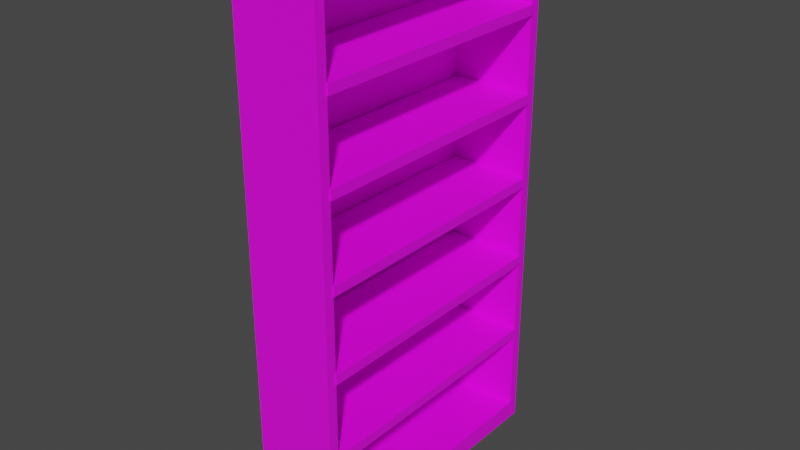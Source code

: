 # Source: EmptyBookshelf.blend  (saved by Blender 3.6.13; exported with 4.5.12 LTS)
import bpy
from mathutils import Matrix  # noqa: F401  (used for matrix-valued properties, if any)

bpy.ops.wm.read_factory_settings(use_empty=True)
scene = bpy.context.scene
scene.name = 'Scene'

# ---- collections
col_collection = bpy.data.collections.new('Collection'); scene.collection.children.link(col_collection)

# ---- images (referenced by path relative to the original .blend; pixels are not part of the script)
import os
ASSET_DIR = os.environ.get("B2B_ASSET_DIR", "")  # directory of the original .blend (textures are referenced by path, not embedded)
HERE = os.path.dirname(os.path.abspath(__file__))  # packed textures are extracted next to this script under _unpacked/

def load_image(name, relpath, width, height, colorspace="sRGB"):
    """Load a texture the original file referenced (path relative to the .blend, or extracted next to this script)."""
    p = next((c for c in (os.path.join(HERE, relpath), os.path.join(ASSET_DIR, relpath)) if relpath and os.path.exists(c)), "")
    if p:
        img = bpy.data.images.load(p, check_existing=True)
        img.name = name
    else:  # same state as the original file: an image datablock whose file is absent (Cycles renders it pink)
        img = bpy.data.images.new(name, width, height)
        img.source = "FILE"
        img.filepath = "//" + (relpath or name)
    img.colorspace_settings.name = colorspace
    return img
img_wood_texture_png = load_image('Wood Texture.png', 'Wood Texture.png', 1024, 1024, 'sRGB')

# ---- materials (node trees are filled in below, after node groups)
mat_wood = bpy.data.materials.new('Wood')
mat_wood.alpha_threshold = 0.0
mat_wood.use_transparent_shadow = False
mat_wood.roughness = 0.5
mat_wood.line_color = (0.0, 0.0, 0.0, 1.0)

# ---- material node trees
mat_wood.use_nodes = True; mat_wood.node_tree.nodes.clear()
_N = mat_wood.node_tree.nodes; _L = mat_wood.node_tree.links
n0 = _N.new('ShaderNodeOutputMaterial'); n0.name = 'Material Output'; n0.location = (300, 300)
n1 = _N.new('ShaderNodeBsdfPrincipled'); n1.name = 'Principled BSDF'; n1.location = (10, 300)
n1.distribution = 'GGX'
n1.subsurface_method = 'RANDOM_WALK_SKIN'
n1.inputs[3].default_value = 1.45
n1.inputs[27].default_value = (0.0, 0.0, 0.0, 1.0)
n1.inputs[28].default_value = 1.0
n2 = _N.new('ShaderNodeTexImage'); n2.name = 'Image Texture'; n2.location = (-280, 271)
n2.image = img_wood_texture_png
_L.new(n1.outputs[0], n0.inputs[0])
_L.new(n2.outputs[0], n1.inputs[0])
n0.is_active_output = True

# ---- world
world_world = bpy.data.worlds.new('World'); scene.world = world_world
world_world.use_nodes = True; world_world.node_tree.nodes.clear()
_N = world_world.node_tree.nodes; _L = world_world.node_tree.links
n0 = _N.new('ShaderNodeOutputWorld'); n0.name = 'World Output'; n0.location = (300, 300)
n1 = _N.new('ShaderNodeBackground'); n1.name = 'Background'; n1.location = (10, 300)
n1.inputs[0].default_value = (0.05088, 0.05088, 0.05088, 1.0)
_L.new(n1.outputs[0], n0.inputs[0])
n0.is_active_output = True
world_world.color = (0.05088, 0.05088, 0.05088)
world_world.use_sun_shadow = False
world_world.sun_shadow_jitter_overblur = 0.0

# ---- meshes
me_cube = bpy.data.meshes.new('Cube')
me_cube.from_pydata([(1.0, 1.0, 1.0), (1.0, 1.0, -1.0), (1.0, -1.0, 1.0), (1.0, -1.0, -1.0), (-1.0, 1.0, 1.0), (-1.0, 1.0, -1.0), (-1.0, -1.0, 1.0), (-1.0, -1.0, -1.0)], [], [(0, 4, 6, 2), (3, 2, 6, 7), (7, 6, 4, 5), (5, 1, 3, 7), (5, 4, 0, 1)])
_uv = me_cube.uv_layers.new(name='UVMap')
_uv.uv.foreach_set('vector', [0.625, 0.5, 0.875, 0.5, 0.875, 0.75, 0.625, 0.75, 0.375, 0.75, 0.625, 0.75, 0.625, 1.0, 0.375, 1.0, 0.375, 0.0, 0.625, 0.0, 0.625, 0.25, 0.375, 0.25, 0.125, 0.5, 0.375, 0.5, 0.375, 0.75, 0.125, 0.75, 0.375, 0.25, 0.625, 0.25, 0.625, 0.5, 0.375, 0.5])
me_cube.materials.append(mat_wood)
me_cube.use_mirror_vertex_groups = False
me_cube.update()
me_cube_001 = bpy.data.meshes.new('Cube.001')
me_cube_001.from_pydata([(-4.726, -0.3504, -2.918), (-4.726, -0.3504, 2.918), (-4.726, 0.3504, -2.918), (-4.726, 0.3504, 2.918), (4.726, -0.3504, -2.918), (4.726, -0.3504, 2.918), (4.726, 0.3504, -2.918), (4.726, 0.3504, 2.918)], [], [(0, 1, 3, 2), (2, 3, 7, 6), (6, 7, 5, 4), (4, 5, 1, 0), (2, 6, 4, 0), (7, 3, 1, 5)])
_uv = me_cube_001.uv_layers.new(name='UVMap')
_uv.uv.foreach_set('vector', [0.375, 0.0, 0.625, 0.0, 0.625, 0.25, 0.375, 0.25, 0.375, 0.25, 0.625, 0.25, 0.625, 0.5, 0.375, 0.5, 0.375, 0.5, 0.625, 0.5, 0.625, 0.75, 0.375, 0.75, 0.375, 0.75, 0.625, 0.75, 0.625, 1.0, 0.375, 1.0, 0.125, 0.5, 0.375, 0.5, 0.375, 0.75, 0.125, 0.75, 0.625, 0.5, 0.875, 0.5, 0.875, 0.75, 0.625, 0.75])
me_cube_001.materials.append(mat_wood)
me_cube_001.update()
me_cube_006 = bpy.data.meshes.new('Cube.006')
me_cube_006.from_pydata([(-4.726, -0.3504, -2.918), (-4.726, -0.3504, 2.918), (-4.726, 0.3504, -2.918), (-4.726, 0.3504, 2.918), (4.726, -0.3504, -2.918), (4.726, -0.3504, 2.918), (4.726, 0.3504, -2.918), (4.726, 0.3504, 2.918)], [], [(0, 1, 3, 2), (2, 3, 7, 6), (6, 7, 5, 4), (4, 5, 1, 0), (2, 6, 4, 0), (7, 3, 1, 5)])
_uv = me_cube_006.uv_layers.new(name='UVMap')
_uv.uv.foreach_set('vector', [0.375, 0.0, 0.625, 0.0, 0.625, 0.25, 0.375, 0.25, 0.375, 0.25, 0.625, 0.25, 0.625, 0.5, 0.375, 0.5, 0.375, 0.5, 0.625, 0.5, 0.625, 0.75, 0.375, 0.75, 0.375, 0.75, 0.625, 0.75, 0.625, 1.0, 0.375, 1.0, 0.125, 0.5, 0.375, 0.5, 0.375, 0.75, 0.125, 0.75, 0.625, 0.5, 0.875, 0.5, 0.875, 0.75, 0.625, 0.75])
me_cube_006.materials.append(mat_wood)
me_cube_006.update()
me_cube_007 = bpy.data.meshes.new('Cube.007')
me_cube_007.from_pydata([(-4.726, -0.3504, -2.918), (-4.726, -0.3504, 2.918), (-4.726, 0.3504, -2.918), (-4.726, 0.3504, 2.918), (4.726, -0.3504, -2.918), (4.726, -0.3504, 2.918), (4.726, 0.3504, -2.918), (4.726, 0.3504, 2.918)], [], [(0, 1, 3, 2), (2, 3, 7, 6), (6, 7, 5, 4), (4, 5, 1, 0), (2, 6, 4, 0), (7, 3, 1, 5)])
_uv = me_cube_007.uv_layers.new(name='UVMap')
_uv.uv.foreach_set('vector', [0.375, 0.0, 0.625, 0.0, 0.625, 0.25, 0.375, 0.25, 0.375, 0.25, 0.625, 0.25, 0.625, 0.5, 0.375, 0.5, 0.375, 0.5, 0.625, 0.5, 0.625, 0.75, 0.375, 0.75, 0.375, 0.75, 0.625, 0.75, 0.625, 1.0, 0.375, 1.0, 0.125, 0.5, 0.375, 0.5, 0.375, 0.75, 0.125, 0.75, 0.625, 0.5, 0.875, 0.5, 0.875, 0.75, 0.625, 0.75])
me_cube_007.materials.append(mat_wood)
me_cube_007.update()
me_cube_009 = bpy.data.meshes.new('Cube.009')
me_cube_009.from_pydata([(-4.726, -0.3504, -2.918), (-4.726, -0.3504, 2.918), (-4.726, 0.3504, -2.918), (-4.726, 0.3504, 2.918), (4.726, -0.3504, -2.918), (4.726, -0.3504, 2.918), (4.726, 0.3504, -2.918), (4.726, 0.3504, 2.918)], [], [(0, 1, 3, 2), (2, 3, 7, 6), (6, 7, 5, 4), (4, 5, 1, 0), (2, 6, 4, 0), (7, 3, 1, 5)])
_uv = me_cube_009.uv_layers.new(name='UVMap')
_uv.uv.foreach_set('vector', [0.375, 0.0, 0.625, 0.0, 0.625, 0.25, 0.375, 0.25, 0.375, 0.25, 0.625, 0.25, 0.625, 0.5, 0.375, 0.5, 0.375, 0.5, 0.625, 0.5, 0.625, 0.75, 0.375, 0.75, 0.375, 0.75, 0.625, 0.75, 0.625, 1.0, 0.375, 1.0, 0.125, 0.5, 0.375, 0.5, 0.375, 0.75, 0.125, 0.75, 0.625, 0.5, 0.875, 0.5, 0.875, 0.75, 0.625, 0.75])
me_cube_009.materials.append(mat_wood)
me_cube_009.update()
me_cube_010 = bpy.data.meshes.new('Cube.010')
me_cube_010.from_pydata([(-4.726, -0.3504, -2.918), (-4.726, -0.3504, 2.918), (-4.726, 0.3504, -2.918), (-4.726, 0.3504, 2.918), (4.726, -0.3504, -2.918), (4.726, -0.3504, 2.918), (4.726, 0.3504, -2.918), (4.726, 0.3504, 2.918)], [], [(0, 1, 3, 2), (2, 3, 7, 6), (6, 7, 5, 4), (4, 5, 1, 0), (2, 6, 4, 0), (7, 3, 1, 5)])
_uv = me_cube_010.uv_layers.new(name='UVMap')
_uv.uv.foreach_set('vector', [0.375, 0.0, 0.625, 0.0, 0.625, 0.25, 0.375, 0.25, 0.375, 0.25, 0.625, 0.25, 0.625, 0.5, 0.375, 0.5, 0.375, 0.5, 0.625, 0.5, 0.625, 0.75, 0.375, 0.75, 0.375, 0.75, 0.625, 0.75, 0.625, 1.0, 0.375, 1.0, 0.125, 0.5, 0.375, 0.5, 0.375, 0.75, 0.125, 0.75, 0.625, 0.5, 0.875, 0.5, 0.875, 0.75, 0.625, 0.75])
me_cube_010.materials.append(mat_wood)
me_cube_010.update()

# ---- objects
ob_cube = bpy.data.objects.new('Cube', me_cube)
ob_cube_001 = bpy.data.objects.new('Cube.001', me_cube_001)
ob_cube_006 = bpy.data.objects.new('Cube.006', me_cube_006)
ob_cube_007 = bpy.data.objects.new('Cube.007', me_cube_007)
ob_cube_002 = bpy.data.objects.new('Cube.002', me_cube_009)
ob_cube_004 = bpy.data.objects.new('Cube.004', me_cube_010)

# ---- transforms, parenting, visibility, modifiers, constraints
ob_cube.location = (0.0, 0.0, 0.0)
ob_cube.scale = (1.5, 5.04, 9.5)
ob_cube.lock_rotations_4d = False
ob_cube.empty_display_type = 'ARROWS'
ob_cube.lineart.crease_threshold = 0.0
_m = ob_cube.modifiers.new('Solidify', 'SOLIDIFY')
_m.thickness = 0.1
_m.offset = -0.9
ob_cube_001.location = (0.08227, -2.384e-07, 6.241)
ob_cube_001.rotation_euler = (1.571, -0.0, 1.571)
ob_cube_001.scale = (1.0, 0.5, 0.5)
ob_cube_006.location = (0.08227, -2.384e-07, 0.2411)
ob_cube_006.rotation_euler = (1.571, -0.0, 1.571)
ob_cube_006.scale = (1.0, 0.5, 0.5)
ob_cube_007.location = (0.08227, -2.384e-07, 3.241)
ob_cube_007.rotation_euler = (1.571, -0.0, 1.571)
ob_cube_007.scale = (1.0, 0.5, 0.5)
ob_cube_002.location = (0.08227, -2.384e-07, -2.759)
ob_cube_002.rotation_euler = (1.571, -0.0, 1.571)
ob_cube_002.scale = (1.0, 0.5, 0.5)
ob_cube_004.location = (0.08227, -2.384e-07, -5.759)
ob_cube_004.rotation_euler = (1.571, -0.0, 1.571)
ob_cube_004.scale = (1.0, 0.5, 0.5)

# ---- collection membership
col_collection.objects.link(ob_cube)
col_collection.objects.link(ob_cube_001)
col_collection.objects.link(ob_cube_006)
col_collection.objects.link(ob_cube_007)
col_collection.objects.link(ob_cube_002)
col_collection.objects.link(ob_cube_004)

# ---- scene / render settings (as saved in the file)
scene.frame_start = 1; scene.frame_end = 250; scene.frame_set(1)
scene.render.engine = 'BLENDER_EEVEE_NEXT'
scene.cycles.sampling_pattern = 'TABULATED_SOBOL'
scene.view_settings.view_transform = 'Filmic'
bpy.context.view_layer.update()

# ---- added for rendering (the .blend has no active camera and no usable light): camera, sun
cam_auto = bpy.data.cameras.new('AutoCamera')
cam_auto.lens = 50.0
cam_auto.sensor_width = 36.0
cam_auto.clip_end = 1000.0
ob_auto_camera = bpy.data.objects.new('AutoCamera', cam_auto)
scene.collection.objects.link(ob_auto_camera)
ob_auto_camera.location = (20.1866, -24.2018, 16.1345)
ob_auto_camera.rotation_euler = (1.09748, -7.21219e-08, 0.694738)
scene.camera = ob_auto_camera
light_auto_sun = bpy.data.lights.new('AutoSun', 'SUN')
light_auto_sun.energy = 3.0
light_auto_sun.angle = 0.0523599
ob_auto_sun = bpy.data.objects.new('AutoSun', light_auto_sun)
scene.collection.objects.link(ob_auto_sun)
ob_auto_sun.rotation_euler = (0.872665, 0.174533, 0.523599)
bpy.context.view_layer.update()
